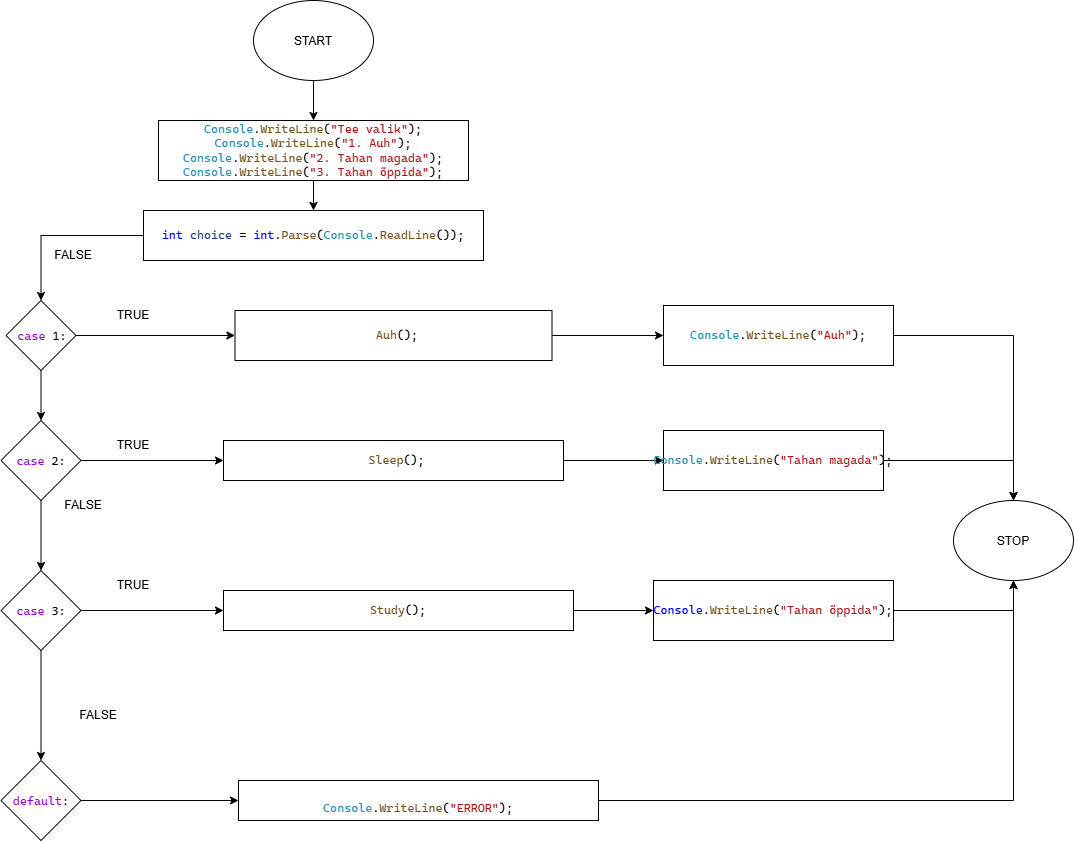

The diagram above was exported from draw.io. Its source (the exported page's mxGraphModel, read from the mxfile embedded in the PNG):
<mxGraphModel dx="796" dy="2271" grid="1" gridSize="10" guides="1" tooltips="1" connect="1" arrows="1" fold="1" page="1" pageScale="1" pageWidth="850" pageHeight="1100" math="0" shadow="0">
  <root>
    <mxCell id="0" />
    <mxCell id="1" parent="0" />
    <mxCell id="3CZQnR6FTaAeln5_rXK0-48" edge="1" parent="1" source="3CZQnR6FTaAeln5_rXK0-41" style="edgeStyle=orthogonalEdgeStyle;rounded=0;orthogonalLoop=1;jettySize=auto;html=1;" target="3CZQnR6FTaAeln5_rXK0-44" value="">
      <mxGeometry relative="1" as="geometry" />
    </mxCell>
    <mxCell id="3CZQnR6FTaAeln5_rXK0-83" edge="1" parent="1" source="3CZQnR6FTaAeln5_rXK0-41" style="edgeStyle=orthogonalEdgeStyle;rounded=0;orthogonalLoop=1;jettySize=auto;html=1;" target="3CZQnR6FTaAeln5_rXK0-82">
      <mxGeometry relative="1" as="geometry" />
    </mxCell>
    <mxCell id="3CZQnR6FTaAeln5_rXK0-41" parent="1" style="rhombus;whiteSpace=wrap;html=1;shapeInside=1;" value="&lt;div&gt;&lt;br&gt;&lt;/div&gt;&lt;div&gt;&lt;pre style=&quot;font-size: 9pt; font-family: &amp;quot;Cascadia Mono&amp;quot;;&quot;&gt;&lt;span style=&quot;color: rgb(143, 8, 196);&quot;&gt;case&lt;/span&gt; 2:&lt;/pre&gt;&lt;/div&gt;" vertex="1">
      <mxGeometry height="80" width="80" x="7.5" y="380" as="geometry" />
    </mxCell>
    <mxCell id="3CZQnR6FTaAeln5_rXK0-86" edge="1" parent="1" source="3CZQnR6FTaAeln5_rXK0-44" style="edgeStyle=orthogonalEdgeStyle;rounded=0;orthogonalLoop=1;jettySize=auto;html=1;" target="3CZQnR6FTaAeln5_rXK0-85" value="">
      <mxGeometry relative="1" as="geometry" />
    </mxCell>
    <mxCell id="jxn0-z_f0zPF5NqOucVK-27" edge="1" parent="1" source="3CZQnR6FTaAeln5_rXK0-44" style="edgeStyle=orthogonalEdgeStyle;rounded=0;orthogonalLoop=1;jettySize=auto;html=1;entryX=0.5;entryY=0;entryDx=0;entryDy=0;" target="3CZQnR6FTaAeln5_rXK0-46">
      <mxGeometry relative="1" as="geometry" />
    </mxCell>
    <mxCell id="3CZQnR6FTaAeln5_rXK0-44" parent="1" style="rhombus;whiteSpace=wrap;html=1;shapeInside=1;" value="&lt;div&gt;&lt;br&gt;&lt;/div&gt;&lt;div&gt;&lt;pre style=&quot;font-size: 9pt; font-family: &amp;quot;Cascadia Mono&amp;quot;;&quot;&gt;&lt;span style=&quot;color: rgb(143, 8, 196);&quot;&gt;case&lt;/span&gt; 3:&lt;/pre&gt;&lt;/div&gt;" vertex="1">
      <mxGeometry height="80" width="80" x="7.5" y="530" as="geometry" />
    </mxCell>
    <mxCell id="3CZQnR6FTaAeln5_rXK0-89" edge="1" parent="1" source="3CZQnR6FTaAeln5_rXK0-46" style="edgeStyle=orthogonalEdgeStyle;rounded=0;orthogonalLoop=1;jettySize=auto;html=1;" target="3CZQnR6FTaAeln5_rXK0-88" value="">
      <mxGeometry relative="1" as="geometry" />
    </mxCell>
    <mxCell id="3CZQnR6FTaAeln5_rXK0-46" parent="1" style="rhombus;whiteSpace=wrap;html=1;shapeInside=1;" value="&lt;pre style=&quot;font-family: &amp;quot;Cascadia Mono&amp;quot;; font-size: 9pt;&quot;&gt;&lt;span style=&quot;color:#8f08c4&quot;&gt;default&lt;/span&gt;:&lt;/pre&gt;" vertex="1">
      <mxGeometry height="80" width="80" x="7.5" y="720" as="geometry" />
    </mxCell>
    <mxCell id="3CZQnR6FTaAeln5_rXK0-53" parent="1" style="text;html=1;whiteSpace=wrap;strokeColor=none;fillColor=none;align=center;verticalAlign=middle;rounded=0;" value="TRUE" vertex="1">
      <mxGeometry height="30" width="60" x="110" y="260" as="geometry" />
    </mxCell>
    <mxCell id="3CZQnR6FTaAeln5_rXK0-54" parent="1" style="text;html=1;whiteSpace=wrap;strokeColor=none;fillColor=none;align=center;verticalAlign=middle;rounded=0;" value="FALSE" vertex="1">
      <mxGeometry height="30" width="60" x="50" y="200" as="geometry" />
    </mxCell>
    <mxCell id="3CZQnR6FTaAeln5_rXK0-56" parent="1" style="text;html=1;whiteSpace=wrap;strokeColor=none;fillColor=none;align=center;verticalAlign=middle;rounded=0;" value="TRUE" vertex="1">
      <mxGeometry height="30" width="60" x="110" y="390" as="geometry" />
    </mxCell>
    <mxCell id="3CZQnR6FTaAeln5_rXK0-58" parent="1" style="text;html=1;whiteSpace=wrap;strokeColor=none;fillColor=none;align=center;verticalAlign=middle;rounded=0;" value="FALSE" vertex="1">
      <mxGeometry height="30" width="60" x="60" y="450" as="geometry" />
    </mxCell>
    <mxCell id="3CZQnR6FTaAeln5_rXK0-65" edge="1" parent="1" source="3CZQnR6FTaAeln5_rXK0-63" style="edgeStyle=orthogonalEdgeStyle;rounded=0;orthogonalLoop=1;jettySize=auto;html=1;entryX=0.5;entryY=0;entryDx=0;entryDy=0;" target="3CZQnR6FTaAeln5_rXK0-41">
      <mxGeometry relative="1" as="geometry" />
    </mxCell>
    <mxCell id="3CZQnR6FTaAeln5_rXK0-80" edge="1" parent="1" source="3CZQnR6FTaAeln5_rXK0-63" style="edgeStyle=orthogonalEdgeStyle;rounded=0;orthogonalLoop=1;jettySize=auto;html=1;" target="3CZQnR6FTaAeln5_rXK0-79">
      <mxGeometry relative="1" as="geometry" />
    </mxCell>
    <mxCell id="3CZQnR6FTaAeln5_rXK0-63" parent="1" style="rhombus;whiteSpace=wrap;html=1;shapeInside=1;" value="&lt;div&gt;&lt;br&gt;&lt;/div&gt;&lt;div&gt;&lt;pre style=&quot;font-size: 9pt; font-family: &amp;quot;Cascadia Mono&amp;quot;;&quot;&gt;&lt;span style=&quot;color: rgb(143, 8, 196);&quot;&gt;case&lt;/span&gt; 1:&lt;/pre&gt;&lt;/div&gt;" vertex="1">
      <mxGeometry height="70" width="70" x="12.5" y="260" as="geometry" />
    </mxCell>
    <mxCell id="jxn0-z_f0zPF5NqOucVK-32" edge="1" parent="1" source="3CZQnR6FTaAeln5_rXK0-67" style="edgeStyle=orthogonalEdgeStyle;rounded=0;orthogonalLoop=1;jettySize=auto;html=1;" target="jxn0-z_f0zPF5NqOucVK-28" value="">
      <mxGeometry relative="1" as="geometry" />
    </mxCell>
    <mxCell id="3CZQnR6FTaAeln5_rXK0-67" parent="1" style="ellipse;whiteSpace=wrap;html=1;shapeInside=1;" value="START" vertex="1">
      <mxGeometry height="80" width="120" x="260" y="-40" as="geometry" />
    </mxCell>
    <mxCell id="3CZQnR6FTaAeln5_rXK0-69" parent="1" style="ellipse;whiteSpace=wrap;html=1;shapeInside=1;" value="STOP" vertex="1">
      <mxGeometry height="80" width="120" x="960" y="460" as="geometry" />
    </mxCell>
    <mxCell id="3CZQnR6FTaAeln5_rXK0-78" edge="1" parent="1" source="3CZQnR6FTaAeln5_rXK0-76" style="edgeStyle=orthogonalEdgeStyle;rounded=0;orthogonalLoop=1;jettySize=auto;html=1;entryX=0.5;entryY=0;entryDx=0;entryDy=0;" target="3CZQnR6FTaAeln5_rXK0-63">
      <mxGeometry relative="1" as="geometry" />
    </mxCell>
    <mxCell id="3CZQnR6FTaAeln5_rXK0-76" parent="1" style="rounded=0;whiteSpace=wrap;html=1;" value="&lt;pre style=&quot;font-family: &amp;quot;Cascadia Mono&amp;quot;; font-size: 9pt;&quot;&gt;&lt;span style=&quot;color:#0000ff&quot;&gt;int&lt;/span&gt; &lt;span style=&quot;color:#1f377f&quot;&gt;choice&lt;/span&gt; = &lt;span style=&quot;color:#0000ff&quot;&gt;int&lt;/span&gt;.&lt;span style=&quot;color:#74531f&quot;&gt;Parse&lt;/span&gt;(&lt;span style=&quot;color:#2b91af&quot;&gt;Console&lt;/span&gt;.&lt;span style=&quot;color:#74531f&quot;&gt;ReadLine&lt;/span&gt;());&lt;/pre&gt;" vertex="1">
      <mxGeometry height="50" width="340" x="150" y="170" as="geometry" />
    </mxCell>
    <mxCell id="jxn0-z_f0zPF5NqOucVK-37" edge="1" parent="1" source="3CZQnR6FTaAeln5_rXK0-79" style="edgeStyle=orthogonalEdgeStyle;rounded=0;orthogonalLoop=1;jettySize=auto;html=1;" target="jxn0-z_f0zPF5NqOucVK-35">
      <mxGeometry relative="1" as="geometry" />
    </mxCell>
    <mxCell id="3CZQnR6FTaAeln5_rXK0-79" parent="1" style="rounded=0;whiteSpace=wrap;html=1;" value="&lt;pre style=&quot;font-family: &amp;quot;Cascadia Mono&amp;quot;; font-size: 9pt;&quot;&gt; &lt;span style=&quot;color:#74531f&quot;&gt;Auh&lt;/span&gt;();&lt;/pre&gt;" vertex="1">
      <mxGeometry height="50" width="317" x="241.5" y="270" as="geometry" />
    </mxCell>
    <mxCell id="jxn0-z_f0zPF5NqOucVK-40" edge="1" parent="1" source="3CZQnR6FTaAeln5_rXK0-82" style="edgeStyle=orthogonalEdgeStyle;rounded=0;orthogonalLoop=1;jettySize=auto;html=1;" target="jxn0-z_f0zPF5NqOucVK-39">
      <mxGeometry relative="1" as="geometry" />
    </mxCell>
    <mxCell id="3CZQnR6FTaAeln5_rXK0-82" parent="1" style="rounded=0;whiteSpace=wrap;html=1;" value="&lt;pre style=&quot;font-family: &amp;quot;Cascadia Mono&amp;quot;; font-size: 9pt;&quot;&gt; &lt;span style=&quot;color:#74531f&quot;&gt;Sleep&lt;/span&gt;();&lt;/pre&gt;" vertex="1">
      <mxGeometry height="40" width="340" x="230" y="400" as="geometry" />
    </mxCell>
    <mxCell id="jxn0-z_f0zPF5NqOucVK-43" edge="1" parent="1" source="3CZQnR6FTaAeln5_rXK0-85" style="edgeStyle=orthogonalEdgeStyle;rounded=0;orthogonalLoop=1;jettySize=auto;html=1;" target="jxn0-z_f0zPF5NqOucVK-42">
      <mxGeometry relative="1" as="geometry" />
    </mxCell>
    <mxCell id="3CZQnR6FTaAeln5_rXK0-85" parent="1" style="rounded=0;whiteSpace=wrap;html=1;" value="&lt;pre style=&quot;font-family: &amp;quot;Cascadia Mono&amp;quot;; font-size: 9pt;&quot;&gt;&lt;span style=&quot;color:#74531f&quot;&gt;Study&lt;/span&gt;();&lt;/pre&gt;" vertex="1">
      <mxGeometry height="40" width="350" x="230" y="550" as="geometry" />
    </mxCell>
    <mxCell id="3CZQnR6FTaAeln5_rXK0-90" edge="1" parent="1" source="3CZQnR6FTaAeln5_rXK0-88" style="edgeStyle=orthogonalEdgeStyle;rounded=0;orthogonalLoop=1;jettySize=auto;html=1;" target="3CZQnR6FTaAeln5_rXK0-69">
      <mxGeometry relative="1" as="geometry" />
    </mxCell>
    <mxCell id="3CZQnR6FTaAeln5_rXK0-88" parent="1" style="rounded=0;whiteSpace=wrap;html=1;" value="&lt;div&gt;&lt;br&gt;&lt;/div&gt;&lt;div&gt;&lt;pre style=&quot;font-size: 9pt; font-family: &amp;quot;Cascadia Mono&amp;quot;;&quot;&gt;&lt;span style=&quot;color: rgb(43, 145, 175);&quot;&gt;Console&lt;/span&gt;.&lt;span style=&quot;color: rgb(116, 83, 31);&quot;&gt;WriteLine&lt;/span&gt;(&lt;span style=&quot;color: rgb(163, 21, 21);&quot;&gt;&quot;ERROR&quot;&lt;/span&gt;);&lt;/pre&gt;&lt;/div&gt;" vertex="1">
      <mxGeometry height="40" width="360" x="245" y="740" as="geometry" />
    </mxCell>
    <mxCell id="jxn0-z_f0zPF5NqOucVK-21" parent="1" style="text;html=1;whiteSpace=wrap;strokeColor=none;fillColor=none;align=center;verticalAlign=middle;rounded=0;" value="FALSE" vertex="1">
      <mxGeometry height="30" width="90" x="60" y="660" as="geometry" />
    </mxCell>
    <mxCell id="jxn0-z_f0zPF5NqOucVK-25" parent="1" style="text;html=1;whiteSpace=wrap;strokeColor=none;fillColor=none;align=center;verticalAlign=middle;rounded=0;" value="TRUE" vertex="1">
      <mxGeometry height="30" width="60" x="110" y="530" as="geometry" />
    </mxCell>
    <mxCell id="jxn0-z_f0zPF5NqOucVK-33" edge="1" parent="1" source="jxn0-z_f0zPF5NqOucVK-28" style="edgeStyle=orthogonalEdgeStyle;rounded=0;orthogonalLoop=1;jettySize=auto;html=1;" target="3CZQnR6FTaAeln5_rXK0-76" value="">
      <mxGeometry relative="1" as="geometry" />
    </mxCell>
    <mxCell id="jxn0-z_f0zPF5NqOucVK-28" parent="1" style="rounded=0;whiteSpace=wrap;html=1;" value="&lt;pre style=&quot;font-family: &amp;quot;Cascadia Mono&amp;quot;; font-size: 9pt;&quot;&gt;&lt;span style=&quot;color:#2b91af&quot;&gt;Console&lt;/span&gt;.&lt;span style=&quot;color:#74531f&quot;&gt;WriteLine&lt;/span&gt;(&lt;span style=&quot;color:#a31515&quot;&gt;&quot;Tee valik&quot;&lt;/span&gt;);&lt;br/&gt;&lt;span style=&quot;color:#2b91af&quot;&gt;Console&lt;/span&gt;.&lt;span style=&quot;color:#74531f&quot;&gt;WriteLine&lt;/span&gt;(&lt;span style=&quot;color:#a31515&quot;&gt;&quot;1. Auh&quot;&lt;/span&gt;);&lt;br/&gt;&lt;span style=&quot;color:#2b91af&quot;&gt;Console&lt;/span&gt;.&lt;span style=&quot;color:#74531f&quot;&gt;WriteLine&lt;/span&gt;(&lt;span style=&quot;color:#a31515&quot;&gt;&quot;2. Tahan magada&quot;&lt;/span&gt;);&lt;br/&gt;&lt;span style=&quot;color:#2b91af&quot;&gt;Console&lt;/span&gt;.&lt;span style=&quot;color:#74531f&quot;&gt;WriteLine&lt;/span&gt;(&lt;span style=&quot;color:#a31515&quot;&gt;&quot;3. Tahan õppida&quot;&lt;/span&gt;);&lt;/pre&gt;" vertex="1">
      <mxGeometry height="60" width="310" x="165" y="80" as="geometry" />
    </mxCell>
    <mxCell id="jxn0-z_f0zPF5NqOucVK-38" edge="1" parent="1" source="jxn0-z_f0zPF5NqOucVK-35" style="edgeStyle=orthogonalEdgeStyle;rounded=0;orthogonalLoop=1;jettySize=auto;html=1;" target="3CZQnR6FTaAeln5_rXK0-69">
      <mxGeometry relative="1" as="geometry" />
    </mxCell>
    <mxCell id="jxn0-z_f0zPF5NqOucVK-35" parent="1" style="rounded=0;whiteSpace=wrap;html=1;" value="&lt;pre style=&quot;font-family: &amp;quot;Cascadia Mono&amp;quot;; font-size: 9pt;&quot;&gt;&lt;span style=&quot;color:#2b91af&quot;&gt;Console&lt;/span&gt;.&lt;span style=&quot;color:#74531f&quot;&gt;WriteLine&lt;/span&gt;(&lt;span style=&quot;color:#a31515&quot;&gt;&quot;Auh&quot;&lt;/span&gt;);&lt;/pre&gt;" vertex="1">
      <mxGeometry height="60" width="230" x="670" y="265" as="geometry" />
    </mxCell>
    <mxCell id="jxn0-z_f0zPF5NqOucVK-41" edge="1" parent="1" source="jxn0-z_f0zPF5NqOucVK-39" style="edgeStyle=orthogonalEdgeStyle;rounded=0;orthogonalLoop=1;jettySize=auto;html=1;entryX=0.5;entryY=0;entryDx=0;entryDy=0;" target="3CZQnR6FTaAeln5_rXK0-69">
      <mxGeometry relative="1" as="geometry" />
    </mxCell>
    <mxCell id="jxn0-z_f0zPF5NqOucVK-39" parent="1" style="rounded=0;whiteSpace=wrap;html=1;" value="&lt;pre style=&quot;font-family: &amp;quot;Cascadia Mono&amp;quot;; font-size: 9pt;&quot;&gt;&lt;span style=&quot;color:#2b91af&quot;&gt;Console&lt;/span&gt;.&lt;span style=&quot;color:#74531f&quot;&gt;WriteLine&lt;/span&gt;(&lt;span style=&quot;color:#a31515&quot;&gt;&quot;Tahan magada&quot;&lt;/span&gt;);&lt;/pre&gt;" vertex="1">
      <mxGeometry height="60" width="220" x="670" y="390" as="geometry" />
    </mxCell>
    <mxCell id="jxn0-z_f0zPF5NqOucVK-44" edge="1" parent="1" source="jxn0-z_f0zPF5NqOucVK-42" style="edgeStyle=orthogonalEdgeStyle;rounded=0;orthogonalLoop=1;jettySize=auto;html=1;entryX=0.5;entryY=1;entryDx=0;entryDy=0;" target="3CZQnR6FTaAeln5_rXK0-69">
      <mxGeometry relative="1" as="geometry" />
    </mxCell>
    <mxCell id="jxn0-z_f0zPF5NqOucVK-42" parent="1" style="rounded=0;whiteSpace=wrap;html=1;" value="&lt;pre style=&quot;font-family: &amp;quot;Cascadia Mono&amp;quot;; font-size: 9pt;&quot;&gt;&lt;span style=&quot;color:#0000ff&quot;&gt;Console&lt;/span&gt;.&lt;span style=&quot;color:#74531f&quot;&gt;WriteLine&lt;/span&gt;(&lt;span style=&quot;color:#a31515&quot;&gt;&quot;Tahan õppida&quot;&lt;/span&gt;);&lt;/pre&gt;" vertex="1">
      <mxGeometry height="60" width="240" x="660" y="540" as="geometry" />
    </mxCell>
  </root>
</mxGraphModel>